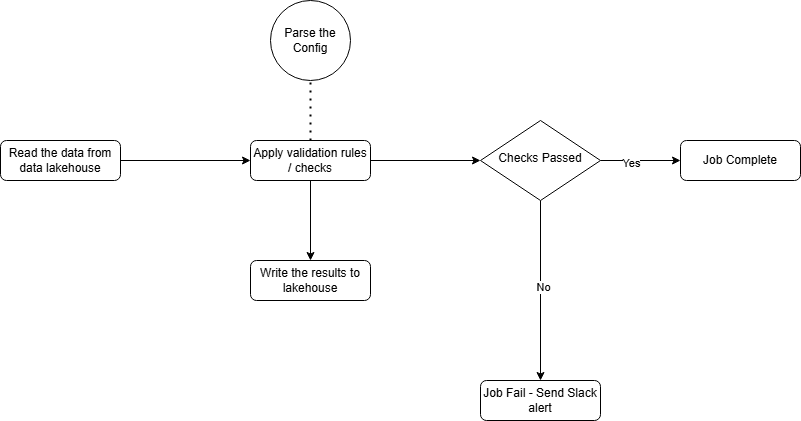

The diagram above was exported from draw.io. Its source (the exported page's mxGraphModel, read from the mxfile embedded in the PNG):
<mxGraphModel dx="1221" dy="1928" grid="1" gridSize="10" guides="1" tooltips="1" connect="1" arrows="1" fold="1" page="1" pageScale="1" pageWidth="827" pageHeight="1169" math="0" shadow="0">
  <root>
    <mxCell id="WIyWlLk6GJQsqaUBKTNV-0" />
    <mxCell id="WIyWlLk6GJQsqaUBKTNV-1" parent="WIyWlLk6GJQsqaUBKTNV-0" />
    <mxCell id="ujagCDKEkisEs08XcEeG-9" style="edgeStyle=orthogonalEdgeStyle;rounded=0;orthogonalLoop=1;jettySize=auto;html=1;entryX=0;entryY=0.5;entryDx=0;entryDy=0;" edge="1" parent="WIyWlLk6GJQsqaUBKTNV-1" source="WIyWlLk6GJQsqaUBKTNV-3" target="WIyWlLk6GJQsqaUBKTNV-7">
      <mxGeometry relative="1" as="geometry" />
    </mxCell>
    <mxCell id="WIyWlLk6GJQsqaUBKTNV-3" value="Read the data from data lakehouse" style="rounded=1;whiteSpace=wrap;html=1;fontSize=12;glass=0;strokeWidth=1;shadow=0;" parent="WIyWlLk6GJQsqaUBKTNV-1" vertex="1">
      <mxGeometry x="20" y="40" width="120" height="40" as="geometry" />
    </mxCell>
    <mxCell id="ujagCDKEkisEs08XcEeG-1" style="edgeStyle=orthogonalEdgeStyle;rounded=0;orthogonalLoop=1;jettySize=auto;html=1;exitX=1;exitY=0.5;exitDx=0;exitDy=0;" edge="1" parent="WIyWlLk6GJQsqaUBKTNV-1" source="WIyWlLk6GJQsqaUBKTNV-7" target="WIyWlLk6GJQsqaUBKTNV-10">
      <mxGeometry relative="1" as="geometry" />
    </mxCell>
    <mxCell id="ujagCDKEkisEs08XcEeG-8" style="edgeStyle=orthogonalEdgeStyle;rounded=0;orthogonalLoop=1;jettySize=auto;html=1;exitX=0.5;exitY=1;exitDx=0;exitDy=0;entryX=0.5;entryY=0;entryDx=0;entryDy=0;" edge="1" parent="WIyWlLk6GJQsqaUBKTNV-1" source="WIyWlLk6GJQsqaUBKTNV-7" target="WIyWlLk6GJQsqaUBKTNV-12">
      <mxGeometry relative="1" as="geometry" />
    </mxCell>
    <mxCell id="WIyWlLk6GJQsqaUBKTNV-7" value="Apply validation rules / checks" style="rounded=1;whiteSpace=wrap;html=1;fontSize=12;glass=0;strokeWidth=1;shadow=0;" parent="WIyWlLk6GJQsqaUBKTNV-1" vertex="1">
      <mxGeometry x="270" y="40" width="120" height="40" as="geometry" />
    </mxCell>
    <mxCell id="ujagCDKEkisEs08XcEeG-6" style="edgeStyle=orthogonalEdgeStyle;rounded=0;orthogonalLoop=1;jettySize=auto;html=1;exitX=0.5;exitY=1;exitDx=0;exitDy=0;" edge="1" parent="WIyWlLk6GJQsqaUBKTNV-1" source="WIyWlLk6GJQsqaUBKTNV-10">
      <mxGeometry relative="1" as="geometry">
        <mxPoint x="560" y="280" as="targetPoint" />
      </mxGeometry>
    </mxCell>
    <mxCell id="ujagCDKEkisEs08XcEeG-17" value="No" style="edgeLabel;html=1;align=center;verticalAlign=middle;resizable=0;points=[];" vertex="1" connectable="0" parent="ujagCDKEkisEs08XcEeG-6">
      <mxGeometry x="-0.0471" y="2" relative="1" as="geometry">
        <mxPoint as="offset" />
      </mxGeometry>
    </mxCell>
    <mxCell id="ujagCDKEkisEs08XcEeG-15" style="edgeStyle=orthogonalEdgeStyle;rounded=0;orthogonalLoop=1;jettySize=auto;html=1;exitX=1;exitY=0.5;exitDx=0;exitDy=0;" edge="1" parent="WIyWlLk6GJQsqaUBKTNV-1" source="WIyWlLk6GJQsqaUBKTNV-10" target="ujagCDKEkisEs08XcEeG-16">
      <mxGeometry relative="1" as="geometry">
        <mxPoint x="760" y="60" as="targetPoint" />
      </mxGeometry>
    </mxCell>
    <mxCell id="ujagCDKEkisEs08XcEeG-18" value="Yes" style="edgeLabel;html=1;align=center;verticalAlign=middle;resizable=0;points=[];" vertex="1" connectable="0" parent="ujagCDKEkisEs08XcEeG-15">
      <mxGeometry x="-0.2583" y="-2" relative="1" as="geometry">
        <mxPoint as="offset" />
      </mxGeometry>
    </mxCell>
    <mxCell id="WIyWlLk6GJQsqaUBKTNV-10" value="Checks Passed" style="rhombus;whiteSpace=wrap;html=1;shadow=0;fontFamily=Helvetica;fontSize=12;align=center;strokeWidth=1;spacing=6;spacingTop=-4;" parent="WIyWlLk6GJQsqaUBKTNV-1" vertex="1">
      <mxGeometry x="500" y="20" width="120" height="80" as="geometry" />
    </mxCell>
    <mxCell id="WIyWlLk6GJQsqaUBKTNV-11" value="Job Fail - Send Slack alert" style="rounded=1;whiteSpace=wrap;html=1;fontSize=12;glass=0;strokeWidth=1;shadow=0;" parent="WIyWlLk6GJQsqaUBKTNV-1" vertex="1">
      <mxGeometry x="500" y="280" width="120" height="40" as="geometry" />
    </mxCell>
    <mxCell id="WIyWlLk6GJQsqaUBKTNV-12" value="Write the results to lakehouse" style="rounded=1;whiteSpace=wrap;html=1;fontSize=12;glass=0;strokeWidth=1;shadow=0;" parent="WIyWlLk6GJQsqaUBKTNV-1" vertex="1">
      <mxGeometry x="270" y="160" width="120" height="40" as="geometry" />
    </mxCell>
    <mxCell id="ujagCDKEkisEs08XcEeG-0" value="Parse the Config" style="ellipse;whiteSpace=wrap;html=1;aspect=fixed;" vertex="1" parent="WIyWlLk6GJQsqaUBKTNV-1">
      <mxGeometry x="290" y="-100" width="80" height="80" as="geometry" />
    </mxCell>
    <mxCell id="ujagCDKEkisEs08XcEeG-14" value="" style="endArrow=none;dashed=1;html=1;dashPattern=1 3;strokeWidth=2;rounded=0;entryX=0.5;entryY=1;entryDx=0;entryDy=0;exitX=0.5;exitY=0;exitDx=0;exitDy=0;" edge="1" parent="WIyWlLk6GJQsqaUBKTNV-1" source="WIyWlLk6GJQsqaUBKTNV-7" target="ujagCDKEkisEs08XcEeG-0">
      <mxGeometry width="50" height="50" relative="1" as="geometry">
        <mxPoint x="300" y="30" as="sourcePoint" />
        <mxPoint x="350" y="-20" as="targetPoint" />
      </mxGeometry>
    </mxCell>
    <mxCell id="ujagCDKEkisEs08XcEeG-16" value="Job Complete" style="rounded=1;whiteSpace=wrap;html=1;" vertex="1" parent="WIyWlLk6GJQsqaUBKTNV-1">
      <mxGeometry x="700" y="40" width="120" height="40" as="geometry" />
    </mxCell>
  </root>
</mxGraphModel>